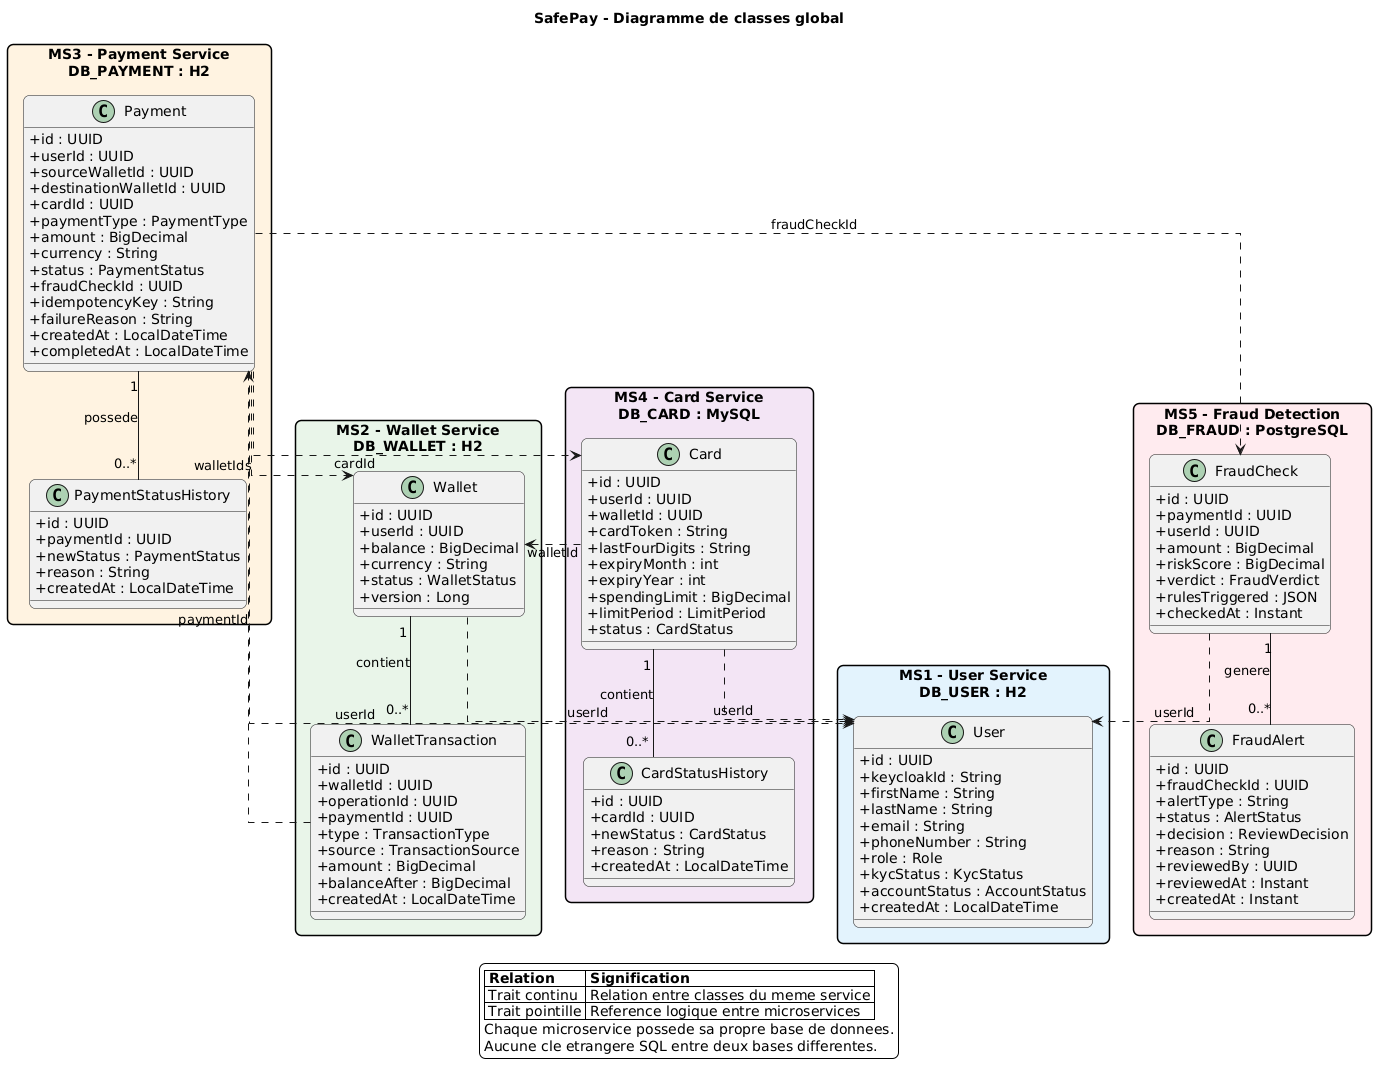

The diagram above was rendered by PlantUML. Its source (embedded in the PNG):
@startuml
title SafePay - Diagramme de classes global

top to bottom direction

skinparam backgroundColor white
skinparam shadowing false
skinparam roundcorner 12
skinparam linetype ortho
skinparam classAttributeIconSize 0
skinparam packageStyle rectangle
skinparam defaultFontName Arial

' ==============================
' MS1 : USER SERVICE
' ==============================

package "MS1 - User Service\nDB_USER : H2" #E3F2FD {

class User {
  +id : UUID
  +keycloakId : String
  +firstName : String
  +lastName : String
  +email : String
  +phoneNumber : String
  +role : Role
  +kycStatus : KycStatus
  +accountStatus : AccountStatus
  +createdAt : LocalDateTime
}

}

' ==============================
' MS2 : WALLET SERVICE
' ==============================

package "MS2 - Wallet Service\nDB_WALLET : H2" #E8F5E9 {

class Wallet {
  +id : UUID
  +userId : UUID
  +balance : BigDecimal
  +currency : String
  +status : WalletStatus
  +version : Long
}

class WalletTransaction {
  +id : UUID
  +walletId : UUID
  +operationId : UUID
  +paymentId : UUID
  +type : TransactionType
  +source : TransactionSource
  +amount : BigDecimal
  +balanceAfter : BigDecimal
  +createdAt : LocalDateTime
}

Wallet "1" -- "0..*" WalletTransaction : contient

}

' ==============================
' MS3 : PAYMENT SERVICE
' ==============================

package "MS3 - Payment Service\nDB_PAYMENT : H2" #FFF3E0 {

class Payment {
  +id : UUID
  +userId : UUID
  +sourceWalletId : UUID
  +destinationWalletId : UUID
  +cardId : UUID
  +paymentType : PaymentType
  +amount : BigDecimal
  +currency : String
  +status : PaymentStatus
  +fraudCheckId : UUID
  +idempotencyKey : String
  +failureReason : String
  +createdAt : LocalDateTime
  +completedAt : LocalDateTime
}

class PaymentStatusHistory {
  +id : UUID
  +paymentId : UUID
  +newStatus : PaymentStatus
  +reason : String
  +createdAt : LocalDateTime
}

Payment "1" -- "0..*" PaymentStatusHistory : possede

}

' ==============================
' MS4 : CARD SERVICE
' ==============================

package "MS4 - Card Service\nDB_CARD : MySQL" #F3E5F5 {

class Card {
  +id : UUID
  +userId : UUID
  +walletId : UUID
  +cardToken : String
  +lastFourDigits : String
  +expiryMonth : int
  +expiryYear : int
  +spendingLimit : BigDecimal
  +limitPeriod : LimitPeriod
  +status : CardStatus
}

class CardStatusHistory {
  +id : UUID
  +cardId : UUID
  +newStatus : CardStatus
  +reason : String
  +createdAt : LocalDateTime
}

Card "1" -- "0..*" CardStatusHistory : contient

}

' ==============================
' MS5 : FRAUD DETECTION
' ==============================

package "MS5 - Fraud Detection\nDB_FRAUD : PostgreSQL" #FFEBEE {

class FraudCheck {
  +id : UUID
  +paymentId : UUID
  +userId : UUID
  +amount : BigDecimal
  +riskScore : BigDecimal
  +verdict : FraudVerdict
  +rulesTriggered : JSON
  +checkedAt : Instant
}

class FraudAlert {
  +id : UUID
  +fraudCheckId : UUID
  +alertType : String
  +status : AlertStatus
  +decision : ReviewDecision
  +reason : String
  +reviewedBy : UUID
  +reviewedAt : Instant
  +createdAt : Instant
}

FraudCheck "1" -- "0..*" FraudAlert : genere

}

' ==============================
' REFERENCES ENTRE MICROSERVICES
' Associations logiques uniquement
' ==============================

Wallet ..> User : userId

Payment ..> User : userId
Payment ..> Wallet : walletIds
Payment ..> Card : cardId
Payment ..> FraudCheck : fraudCheckId

Card ..> User : userId
Card ..> Wallet : walletId

FraudCheck ..> User : userId

WalletTransaction ..> Payment : paymentId

legend bottom
  |= Relation |= Signification |
  | Trait continu | Relation entre classes du meme service |
  | Trait pointille | Reference logique entre microservices |
  Chaque microservice possede sa propre base de donnees.
  Aucune cle etrangere SQL entre deux bases differentes.
endlegend
@enduml